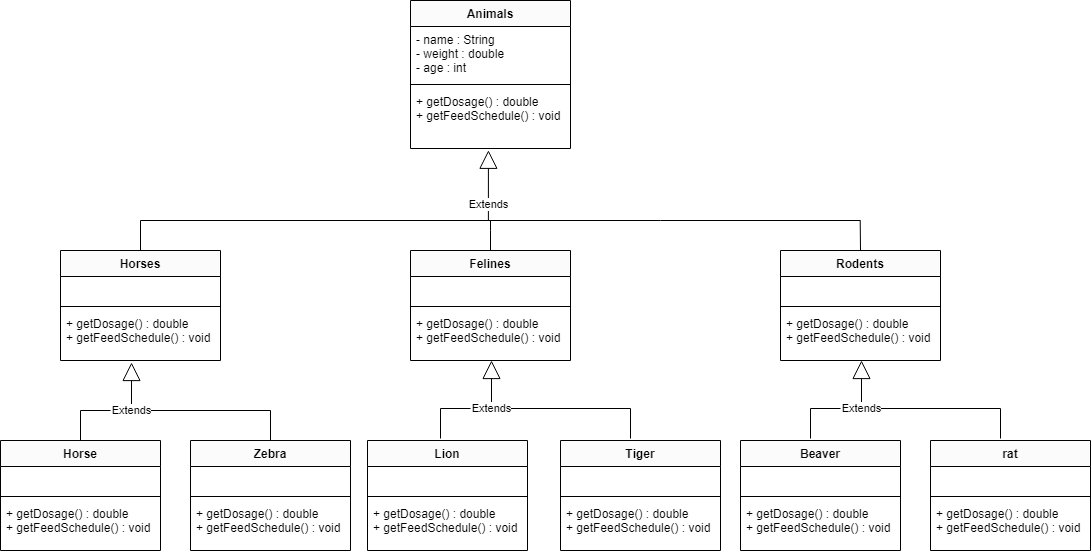

The diagram above was exported from draw.io. Its source (the exported page's mxGraphModel, read from the mxfile embedded in the PNG):
<mxGraphModel dx="880" dy="484" grid="1" gridSize="10" guides="1" tooltips="1" connect="1" arrows="1" fold="1" page="1" pageScale="1.5" pageWidth="1169" pageHeight="826" background="none" math="0" shadow="0">
  <root>
    <mxCell id="0" style=";html=1;" />
    <mxCell id="1" style=";html=1;" parent="0" />
    <mxCell id="JJmTzTmCLeYVSAE9xb8L-1" value="Animals" style="swimlane;fontStyle=1;align=center;verticalAlign=top;childLayout=stackLayout;horizontal=1;startSize=26;horizontalStack=0;resizeParent=1;resizeParentMax=0;resizeLast=0;collapsible=1;marginBottom=0;" parent="1" vertex="1">
      <mxGeometry x="760" y="520" width="160" height="148" as="geometry" />
    </mxCell>
    <mxCell id="JJmTzTmCLeYVSAE9xb8L-2" value="- name : String&#10;- weight : double&#10;- age : int" style="text;strokeColor=none;fillColor=none;align=left;verticalAlign=top;spacingLeft=4;spacingRight=4;overflow=hidden;rotatable=0;points=[[0,0.5],[1,0.5]];portConstraint=eastwest;" parent="JJmTzTmCLeYVSAE9xb8L-1" vertex="1">
      <mxGeometry y="26" width="160" height="54" as="geometry" />
    </mxCell>
    <mxCell id="JJmTzTmCLeYVSAE9xb8L-3" value="" style="line;strokeWidth=1;fillColor=none;align=left;verticalAlign=middle;spacingTop=-1;spacingLeft=3;spacingRight=3;rotatable=0;labelPosition=right;points=[];portConstraint=eastwest;strokeColor=inherit;" parent="JJmTzTmCLeYVSAE9xb8L-1" vertex="1">
      <mxGeometry y="80" width="160" height="8" as="geometry" />
    </mxCell>
    <mxCell id="JJmTzTmCLeYVSAE9xb8L-4" value="+ getDosage() : double&#10;+ getFeedSchedule() : void" style="text;strokeColor=none;fillColor=none;align=left;verticalAlign=top;spacingLeft=4;spacingRight=4;overflow=hidden;rotatable=0;points=[[0,0.5],[1,0.5]];portConstraint=eastwest;" parent="JJmTzTmCLeYVSAE9xb8L-1" vertex="1">
      <mxGeometry y="88" width="160" height="60" as="geometry" />
    </mxCell>
    <mxCell id="JJmTzTmCLeYVSAE9xb8L-5" value="Horses" style="swimlane;fontStyle=1;align=center;verticalAlign=top;childLayout=stackLayout;horizontal=1;startSize=26;horizontalStack=0;resizeParent=1;resizeParentMax=0;resizeLast=0;collapsible=1;marginBottom=0;" parent="1" vertex="1">
      <mxGeometry x="410" y="770" width="160" height="110" as="geometry" />
    </mxCell>
    <mxCell id="JJmTzTmCLeYVSAE9xb8L-6" value=" " style="text;strokeColor=none;fillColor=none;align=left;verticalAlign=top;spacingLeft=4;spacingRight=4;overflow=hidden;rotatable=0;points=[[0,0.5],[1,0.5]];portConstraint=eastwest;" parent="JJmTzTmCLeYVSAE9xb8L-5" vertex="1">
      <mxGeometry y="26" width="160" height="26" as="geometry" />
    </mxCell>
    <mxCell id="JJmTzTmCLeYVSAE9xb8L-7" value="" style="line;strokeWidth=1;fillColor=none;align=left;verticalAlign=middle;spacingTop=-1;spacingLeft=3;spacingRight=3;rotatable=0;labelPosition=right;points=[];portConstraint=eastwest;strokeColor=inherit;" parent="JJmTzTmCLeYVSAE9xb8L-5" vertex="1">
      <mxGeometry y="52" width="160" height="8" as="geometry" />
    </mxCell>
    <mxCell id="JJmTzTmCLeYVSAE9xb8L-8" value="+ getDosage() : double&#10;+ getFeedSchedule() : void" style="text;strokeColor=none;fillColor=none;align=left;verticalAlign=top;spacingLeft=4;spacingRight=4;overflow=hidden;rotatable=0;points=[[0,0.5],[1,0.5]];portConstraint=eastwest;" parent="JJmTzTmCLeYVSAE9xb8L-5" vertex="1">
      <mxGeometry y="60" width="160" height="50" as="geometry" />
    </mxCell>
    <mxCell id="JJmTzTmCLeYVSAE9xb8L-9" value="Felines" style="swimlane;fontStyle=1;align=center;verticalAlign=top;childLayout=stackLayout;horizontal=1;startSize=26;horizontalStack=0;resizeParent=1;resizeParentMax=0;resizeLast=0;collapsible=1;marginBottom=0;" parent="1" vertex="1">
      <mxGeometry x="760" y="770" width="160" height="110" as="geometry" />
    </mxCell>
    <mxCell id="JJmTzTmCLeYVSAE9xb8L-10" value=" " style="text;strokeColor=none;fillColor=none;align=left;verticalAlign=top;spacingLeft=4;spacingRight=4;overflow=hidden;rotatable=0;points=[[0,0.5],[1,0.5]];portConstraint=eastwest;" parent="JJmTzTmCLeYVSAE9xb8L-9" vertex="1">
      <mxGeometry y="26" width="160" height="26" as="geometry" />
    </mxCell>
    <mxCell id="JJmTzTmCLeYVSAE9xb8L-11" value="" style="line;strokeWidth=1;fillColor=none;align=left;verticalAlign=middle;spacingTop=-1;spacingLeft=3;spacingRight=3;rotatable=0;labelPosition=right;points=[];portConstraint=eastwest;strokeColor=inherit;" parent="JJmTzTmCLeYVSAE9xb8L-9" vertex="1">
      <mxGeometry y="52" width="160" height="8" as="geometry" />
    </mxCell>
    <mxCell id="JJmTzTmCLeYVSAE9xb8L-12" value="+ getDosage() : double&#10;+ getFeedSchedule() : void" style="text;strokeColor=none;fillColor=none;align=left;verticalAlign=top;spacingLeft=4;spacingRight=4;overflow=hidden;rotatable=0;points=[[0,0.5],[1,0.5]];portConstraint=eastwest;" parent="JJmTzTmCLeYVSAE9xb8L-9" vertex="1">
      <mxGeometry y="60" width="160" height="50" as="geometry" />
    </mxCell>
    <mxCell id="JJmTzTmCLeYVSAE9xb8L-61" style="edgeStyle=orthogonalEdgeStyle;rounded=0;orthogonalLoop=1;jettySize=auto;html=1;exitX=0.5;exitY=0;exitDx=0;exitDy=0;endArrow=none;endFill=0;" parent="1" source="JJmTzTmCLeYVSAE9xb8L-13" edge="1">
      <mxGeometry relative="1" as="geometry">
        <mxPoint x="1209.7058823529414" y="739.9999999999998" as="targetPoint" />
      </mxGeometry>
    </mxCell>
    <mxCell id="JJmTzTmCLeYVSAE9xb8L-13" value="Rodents" style="swimlane;fontStyle=1;align=center;verticalAlign=top;childLayout=stackLayout;horizontal=1;startSize=26;horizontalStack=0;resizeParent=1;resizeParentMax=0;resizeLast=0;collapsible=1;marginBottom=0;" parent="1" vertex="1">
      <mxGeometry x="1130" y="770" width="160" height="110" as="geometry" />
    </mxCell>
    <mxCell id="JJmTzTmCLeYVSAE9xb8L-14" value=" " style="text;strokeColor=none;fillColor=none;align=left;verticalAlign=top;spacingLeft=4;spacingRight=4;overflow=hidden;rotatable=0;points=[[0,0.5],[1,0.5]];portConstraint=eastwest;" parent="JJmTzTmCLeYVSAE9xb8L-13" vertex="1">
      <mxGeometry y="26" width="160" height="26" as="geometry" />
    </mxCell>
    <mxCell id="JJmTzTmCLeYVSAE9xb8L-15" value="" style="line;strokeWidth=1;fillColor=none;align=left;verticalAlign=middle;spacingTop=-1;spacingLeft=3;spacingRight=3;rotatable=0;labelPosition=right;points=[];portConstraint=eastwest;strokeColor=inherit;" parent="JJmTzTmCLeYVSAE9xb8L-13" vertex="1">
      <mxGeometry y="52" width="160" height="8" as="geometry" />
    </mxCell>
    <mxCell id="JJmTzTmCLeYVSAE9xb8L-16" value="+ getDosage() : double&#10;+ getFeedSchedule() : void" style="text;strokeColor=none;fillColor=none;align=left;verticalAlign=top;spacingLeft=4;spacingRight=4;overflow=hidden;rotatable=0;points=[[0,0.5],[1,0.5]];portConstraint=eastwest;" parent="JJmTzTmCLeYVSAE9xb8L-13" vertex="1">
      <mxGeometry y="60" width="160" height="50" as="geometry" />
    </mxCell>
    <mxCell id="JJmTzTmCLeYVSAE9xb8L-17" value="Horse" style="swimlane;fontStyle=1;align=center;verticalAlign=top;childLayout=stackLayout;horizontal=1;startSize=26;horizontalStack=0;resizeParent=1;resizeParentMax=0;resizeLast=0;collapsible=1;marginBottom=0;" parent="1" vertex="1">
      <mxGeometry x="350" y="960" width="160" height="110" as="geometry" />
    </mxCell>
    <mxCell id="JJmTzTmCLeYVSAE9xb8L-18" value=" " style="text;strokeColor=none;fillColor=none;align=left;verticalAlign=top;spacingLeft=4;spacingRight=4;overflow=hidden;rotatable=0;points=[[0,0.5],[1,0.5]];portConstraint=eastwest;" parent="JJmTzTmCLeYVSAE9xb8L-17" vertex="1">
      <mxGeometry y="26" width="160" height="26" as="geometry" />
    </mxCell>
    <mxCell id="JJmTzTmCLeYVSAE9xb8L-19" value="" style="line;strokeWidth=1;fillColor=none;align=left;verticalAlign=middle;spacingTop=-1;spacingLeft=3;spacingRight=3;rotatable=0;labelPosition=right;points=[];portConstraint=eastwest;strokeColor=inherit;" parent="JJmTzTmCLeYVSAE9xb8L-17" vertex="1">
      <mxGeometry y="52" width="160" height="8" as="geometry" />
    </mxCell>
    <mxCell id="JJmTzTmCLeYVSAE9xb8L-20" value="+ getDosage() : double&#10;+ getFeedSchedule() : void" style="text;strokeColor=none;fillColor=none;align=left;verticalAlign=top;spacingLeft=4;spacingRight=4;overflow=hidden;rotatable=0;points=[[0,0.5],[1,0.5]];portConstraint=eastwest;" parent="JJmTzTmCLeYVSAE9xb8L-17" vertex="1">
      <mxGeometry y="60" width="160" height="50" as="geometry" />
    </mxCell>
    <mxCell id="JJmTzTmCLeYVSAE9xb8L-21" value="Zebra" style="swimlane;fontStyle=1;align=center;verticalAlign=top;childLayout=stackLayout;horizontal=1;startSize=26;horizontalStack=0;resizeParent=1;resizeParentMax=0;resizeLast=0;collapsible=1;marginBottom=0;" parent="1" vertex="1">
      <mxGeometry x="540" y="960" width="160" height="110" as="geometry" />
    </mxCell>
    <mxCell id="JJmTzTmCLeYVSAE9xb8L-22" value=" " style="text;strokeColor=none;fillColor=none;align=left;verticalAlign=top;spacingLeft=4;spacingRight=4;overflow=hidden;rotatable=0;points=[[0,0.5],[1,0.5]];portConstraint=eastwest;" parent="JJmTzTmCLeYVSAE9xb8L-21" vertex="1">
      <mxGeometry y="26" width="160" height="26" as="geometry" />
    </mxCell>
    <mxCell id="JJmTzTmCLeYVSAE9xb8L-23" value="" style="line;strokeWidth=1;fillColor=none;align=left;verticalAlign=middle;spacingTop=-1;spacingLeft=3;spacingRight=3;rotatable=0;labelPosition=right;points=[];portConstraint=eastwest;strokeColor=inherit;" parent="JJmTzTmCLeYVSAE9xb8L-21" vertex="1">
      <mxGeometry y="52" width="160" height="8" as="geometry" />
    </mxCell>
    <mxCell id="JJmTzTmCLeYVSAE9xb8L-24" value="+ getDosage() : double&#10;+ getFeedSchedule() : void" style="text;strokeColor=none;fillColor=none;align=left;verticalAlign=top;spacingLeft=4;spacingRight=4;overflow=hidden;rotatable=0;points=[[0,0.5],[1,0.5]];portConstraint=eastwest;" parent="JJmTzTmCLeYVSAE9xb8L-21" vertex="1">
      <mxGeometry y="60" width="160" height="50" as="geometry" />
    </mxCell>
    <mxCell id="JJmTzTmCLeYVSAE9xb8L-34" value="Lion" style="swimlane;fontStyle=1;align=center;verticalAlign=top;childLayout=stackLayout;horizontal=1;startSize=26;horizontalStack=0;resizeParent=1;resizeParentMax=0;resizeLast=0;collapsible=1;marginBottom=0;" parent="1" vertex="1">
      <mxGeometry x="717" y="960" width="160" height="110" as="geometry" />
    </mxCell>
    <mxCell id="JJmTzTmCLeYVSAE9xb8L-35" value=" " style="text;strokeColor=none;fillColor=none;align=left;verticalAlign=top;spacingLeft=4;spacingRight=4;overflow=hidden;rotatable=0;points=[[0,0.5],[1,0.5]];portConstraint=eastwest;" parent="JJmTzTmCLeYVSAE9xb8L-34" vertex="1">
      <mxGeometry y="26" width="160" height="26" as="geometry" />
    </mxCell>
    <mxCell id="JJmTzTmCLeYVSAE9xb8L-36" value="" style="line;strokeWidth=1;fillColor=none;align=left;verticalAlign=middle;spacingTop=-1;spacingLeft=3;spacingRight=3;rotatable=0;labelPosition=right;points=[];portConstraint=eastwest;strokeColor=inherit;" parent="JJmTzTmCLeYVSAE9xb8L-34" vertex="1">
      <mxGeometry y="52" width="160" height="8" as="geometry" />
    </mxCell>
    <mxCell id="JJmTzTmCLeYVSAE9xb8L-37" value="+ getDosage() : double&#10;+ getFeedSchedule() : void" style="text;strokeColor=none;fillColor=none;align=left;verticalAlign=top;spacingLeft=4;spacingRight=4;overflow=hidden;rotatable=0;points=[[0,0.5],[1,0.5]];portConstraint=eastwest;" parent="JJmTzTmCLeYVSAE9xb8L-34" vertex="1">
      <mxGeometry y="60" width="160" height="50" as="geometry" />
    </mxCell>
    <mxCell id="JJmTzTmCLeYVSAE9xb8L-38" value="Tiger" style="swimlane;fontStyle=1;align=center;verticalAlign=top;childLayout=stackLayout;horizontal=1;startSize=26;horizontalStack=0;resizeParent=1;resizeParentMax=0;resizeLast=0;collapsible=1;marginBottom=0;" parent="1" vertex="1">
      <mxGeometry x="910" y="960" width="160" height="110" as="geometry" />
    </mxCell>
    <mxCell id="JJmTzTmCLeYVSAE9xb8L-39" value=" " style="text;strokeColor=none;fillColor=none;align=left;verticalAlign=top;spacingLeft=4;spacingRight=4;overflow=hidden;rotatable=0;points=[[0,0.5],[1,0.5]];portConstraint=eastwest;" parent="JJmTzTmCLeYVSAE9xb8L-38" vertex="1">
      <mxGeometry y="26" width="160" height="26" as="geometry" />
    </mxCell>
    <mxCell id="JJmTzTmCLeYVSAE9xb8L-40" value="" style="line;strokeWidth=1;fillColor=none;align=left;verticalAlign=middle;spacingTop=-1;spacingLeft=3;spacingRight=3;rotatable=0;labelPosition=right;points=[];portConstraint=eastwest;strokeColor=inherit;" parent="JJmTzTmCLeYVSAE9xb8L-38" vertex="1">
      <mxGeometry y="52" width="160" height="8" as="geometry" />
    </mxCell>
    <mxCell id="JJmTzTmCLeYVSAE9xb8L-41" value="+ getDosage() : double&#10;+ getFeedSchedule() : void" style="text;strokeColor=none;fillColor=none;align=left;verticalAlign=top;spacingLeft=4;spacingRight=4;overflow=hidden;rotatable=0;points=[[0,0.5],[1,0.5]];portConstraint=eastwest;" parent="JJmTzTmCLeYVSAE9xb8L-38" vertex="1">
      <mxGeometry y="60" width="160" height="50" as="geometry" />
    </mxCell>
    <mxCell id="JJmTzTmCLeYVSAE9xb8L-42" value="Beaver" style="swimlane;fontStyle=1;align=center;verticalAlign=top;childLayout=stackLayout;horizontal=1;startSize=26;horizontalStack=0;resizeParent=1;resizeParentMax=0;resizeLast=0;collapsible=1;marginBottom=0;" parent="1" vertex="1">
      <mxGeometry x="1090" y="960" width="160" height="110" as="geometry" />
    </mxCell>
    <mxCell id="JJmTzTmCLeYVSAE9xb8L-43" value=" " style="text;strokeColor=none;fillColor=none;align=left;verticalAlign=top;spacingLeft=4;spacingRight=4;overflow=hidden;rotatable=0;points=[[0,0.5],[1,0.5]];portConstraint=eastwest;" parent="JJmTzTmCLeYVSAE9xb8L-42" vertex="1">
      <mxGeometry y="26" width="160" height="26" as="geometry" />
    </mxCell>
    <mxCell id="JJmTzTmCLeYVSAE9xb8L-44" value="" style="line;strokeWidth=1;fillColor=none;align=left;verticalAlign=middle;spacingTop=-1;spacingLeft=3;spacingRight=3;rotatable=0;labelPosition=right;points=[];portConstraint=eastwest;strokeColor=inherit;" parent="JJmTzTmCLeYVSAE9xb8L-42" vertex="1">
      <mxGeometry y="52" width="160" height="8" as="geometry" />
    </mxCell>
    <mxCell id="JJmTzTmCLeYVSAE9xb8L-45" value="+ getDosage() : double&#10;+ getFeedSchedule() : void" style="text;strokeColor=none;fillColor=none;align=left;verticalAlign=top;spacingLeft=4;spacingRight=4;overflow=hidden;rotatable=0;points=[[0,0.5],[1,0.5]];portConstraint=eastwest;" parent="JJmTzTmCLeYVSAE9xb8L-42" vertex="1">
      <mxGeometry y="60" width="160" height="50" as="geometry" />
    </mxCell>
    <mxCell id="JJmTzTmCLeYVSAE9xb8L-46" value="rat" style="swimlane;fontStyle=1;align=center;verticalAlign=top;childLayout=stackLayout;horizontal=1;startSize=26;horizontalStack=0;resizeParent=1;resizeParentMax=0;resizeLast=0;collapsible=1;marginBottom=0;" parent="1" vertex="1">
      <mxGeometry x="1280" y="960" width="160" height="110" as="geometry" />
    </mxCell>
    <mxCell id="JJmTzTmCLeYVSAE9xb8L-47" value=" " style="text;strokeColor=none;fillColor=none;align=left;verticalAlign=top;spacingLeft=4;spacingRight=4;overflow=hidden;rotatable=0;points=[[0,0.5],[1,0.5]];portConstraint=eastwest;" parent="JJmTzTmCLeYVSAE9xb8L-46" vertex="1">
      <mxGeometry y="26" width="160" height="26" as="geometry" />
    </mxCell>
    <mxCell id="JJmTzTmCLeYVSAE9xb8L-48" value="" style="line;strokeWidth=1;fillColor=none;align=left;verticalAlign=middle;spacingTop=-1;spacingLeft=3;spacingRight=3;rotatable=0;labelPosition=right;points=[];portConstraint=eastwest;strokeColor=inherit;" parent="JJmTzTmCLeYVSAE9xb8L-46" vertex="1">
      <mxGeometry y="52" width="160" height="8" as="geometry" />
    </mxCell>
    <mxCell id="JJmTzTmCLeYVSAE9xb8L-49" value="+ getDosage() : double&#10;+ getFeedSchedule() : void" style="text;strokeColor=none;fillColor=none;align=left;verticalAlign=top;spacingLeft=4;spacingRight=4;overflow=hidden;rotatable=0;points=[[0,0.5],[1,0.5]];portConstraint=eastwest;" parent="JJmTzTmCLeYVSAE9xb8L-46" vertex="1">
      <mxGeometry y="60" width="160" height="50" as="geometry" />
    </mxCell>
    <mxCell id="JJmTzTmCLeYVSAE9xb8L-50" value="Extends" style="endArrow=block;endSize=16;endFill=0;html=1;rounded=0;entryX=0.487;entryY=1.03;entryDx=0;entryDy=0;entryPerimeter=0;edgeStyle=orthogonalEdgeStyle;" parent="1" source="JJmTzTmCLeYVSAE9xb8L-5" target="JJmTzTmCLeYVSAE9xb8L-4" edge="1">
      <mxGeometry x="0.8032" y="-10" width="160" relative="1" as="geometry">
        <mxPoint x="600" y="700" as="sourcePoint" />
        <mxPoint x="900" y="850" as="targetPoint" />
        <Array as="points">
          <mxPoint x="490" y="740" />
          <mxPoint x="838" y="740" />
        </Array>
        <mxPoint x="-10" y="10" as="offset" />
      </mxGeometry>
    </mxCell>
    <mxCell id="JJmTzTmCLeYVSAE9xb8L-59" value="" style="html=1;verticalAlign=bottom;endArrow=none;edgeStyle=elbowEdgeStyle;elbow=vertical;curved=0;rounded=0;endFill=0;" parent="1" edge="1">
      <mxGeometry width="80" relative="1" as="geometry">
        <mxPoint x="810" y="740" as="sourcePoint" />
        <mxPoint x="1210" y="740" as="targetPoint" />
      </mxGeometry>
    </mxCell>
    <mxCell id="JJmTzTmCLeYVSAE9xb8L-62" value="" style="html=1;verticalAlign=bottom;endArrow=none;edgeStyle=orthogonalEdgeStyle;elbow=vertical;rounded=0;endFill=0;" parent="1" edge="1">
      <mxGeometry width="80" relative="1" as="geometry">
        <mxPoint x="840" y="770" as="sourcePoint" />
        <mxPoint x="840" y="740" as="targetPoint" />
        <Array as="points">
          <mxPoint x="840" y="750" />
          <mxPoint x="840" y="750" />
        </Array>
      </mxGeometry>
    </mxCell>
    <mxCell id="JJmTzTmCLeYVSAE9xb8L-69" value="Extends" style="endArrow=block;endSize=16;endFill=0;html=1;rounded=0;entryX=0.444;entryY=1.04;entryDx=0;entryDy=0;entryPerimeter=0;edgeStyle=orthogonalEdgeStyle;exitX=0.5;exitY=0;exitDx=0;exitDy=0;shadow=0;" parent="1" source="JJmTzTmCLeYVSAE9xb8L-21" target="JJmTzTmCLeYVSAE9xb8L-8" edge="1">
      <mxGeometry x="0.5573" width="160" relative="1" as="geometry">
        <mxPoint x="340" y="920" as="sourcePoint" />
        <mxPoint x="500" y="920" as="targetPoint" />
        <Array as="points">
          <mxPoint x="620" y="930" />
          <mxPoint x="481" y="930" />
        </Array>
        <mxPoint as="offset" />
      </mxGeometry>
    </mxCell>
    <mxCell id="JJmTzTmCLeYVSAE9xb8L-78" value="" style="html=1;verticalAlign=bottom;endArrow=none;edgeStyle=elbowEdgeStyle;elbow=vertical;curved=0;rounded=0;shadow=0;endFill=0;" parent="1" source="JJmTzTmCLeYVSAE9xb8L-17" edge="1">
      <mxGeometry width="80" relative="1" as="geometry">
        <mxPoint x="310" y="930" as="sourcePoint" />
        <mxPoint x="460" y="930" as="targetPoint" />
        <Array as="points">
          <mxPoint x="430" y="930" />
        </Array>
      </mxGeometry>
    </mxCell>
    <mxCell id="JJmTzTmCLeYVSAE9xb8L-79" value="Extends" style="endArrow=block;endSize=16;endFill=0;html=1;rounded=0;entryX=0.444;entryY=1.04;entryDx=0;entryDy=0;entryPerimeter=0;edgeStyle=orthogonalEdgeStyle;exitX=0.5;exitY=0;exitDx=0;exitDy=0;shadow=0;" parent="1" edge="1">
      <mxGeometry x="0.5573" width="160" relative="1" as="geometry">
        <mxPoint x="980" y="958" as="sourcePoint" />
        <mxPoint x="841" y="880" as="targetPoint" />
        <Array as="points">
          <mxPoint x="980" y="928" />
          <mxPoint x="841" y="928" />
        </Array>
        <mxPoint as="offset" />
      </mxGeometry>
    </mxCell>
    <mxCell id="JJmTzTmCLeYVSAE9xb8L-80" value="" style="html=1;verticalAlign=bottom;endArrow=none;edgeStyle=elbowEdgeStyle;elbow=vertical;curved=0;rounded=0;shadow=0;endFill=0;" parent="1" edge="1">
      <mxGeometry width="80" relative="1" as="geometry">
        <mxPoint x="790" y="958" as="sourcePoint" />
        <mxPoint x="820" y="928" as="targetPoint" />
        <Array as="points">
          <mxPoint x="790" y="928" />
        </Array>
      </mxGeometry>
    </mxCell>
    <mxCell id="JJmTzTmCLeYVSAE9xb8L-82" value="Extends" style="endArrow=block;endSize=16;endFill=0;html=1;rounded=0;entryX=0.444;entryY=1.04;entryDx=0;entryDy=0;entryPerimeter=0;edgeStyle=orthogonalEdgeStyle;exitX=0.5;exitY=0;exitDx=0;exitDy=0;shadow=0;" parent="1" edge="1">
      <mxGeometry x="0.5573" width="160" relative="1" as="geometry">
        <mxPoint x="1350" y="958" as="sourcePoint" />
        <mxPoint x="1211" y="880" as="targetPoint" />
        <Array as="points">
          <mxPoint x="1350" y="928" />
          <mxPoint x="1211" y="928" />
        </Array>
        <mxPoint as="offset" />
      </mxGeometry>
    </mxCell>
    <mxCell id="JJmTzTmCLeYVSAE9xb8L-83" value="" style="html=1;verticalAlign=bottom;endArrow=none;edgeStyle=elbowEdgeStyle;elbow=vertical;curved=0;rounded=0;shadow=0;endFill=0;" parent="1" edge="1">
      <mxGeometry width="80" relative="1" as="geometry">
        <mxPoint x="1160" y="958" as="sourcePoint" />
        <mxPoint x="1190" y="928" as="targetPoint" />
        <Array as="points">
          <mxPoint x="1160" y="928" />
        </Array>
      </mxGeometry>
    </mxCell>
  </root>
</mxGraphModel>